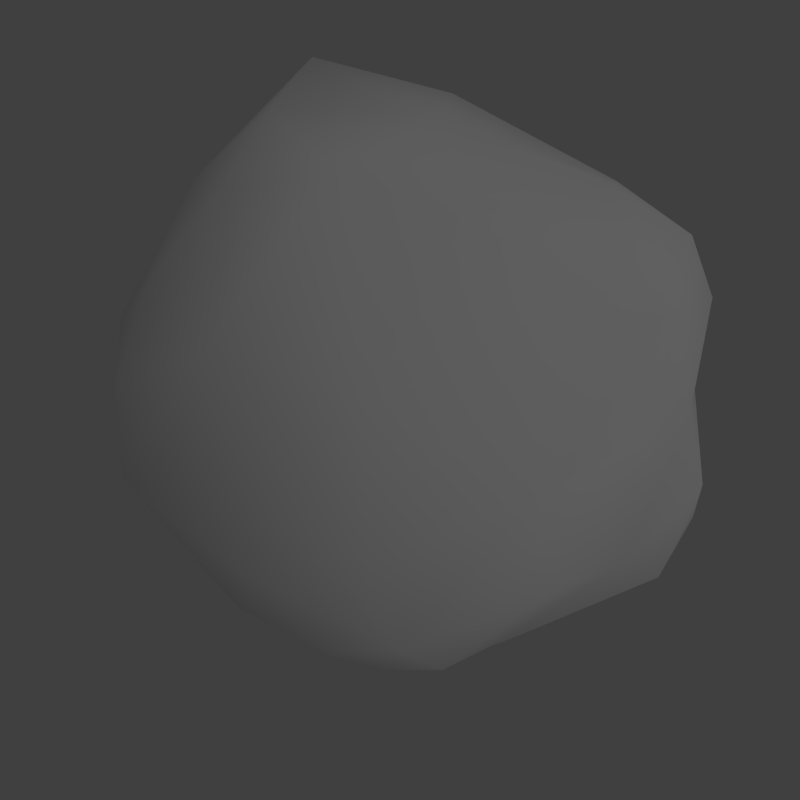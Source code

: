 # Source: asteroid.blend  (saved by Blender 2.55.0; exported with 4.5.12 LTS)
import bpy
from mathutils import Matrix  # noqa: F401  (used for matrix-valued properties, if any)

bpy.ops.wm.read_factory_settings(use_empty=True)
scene = bpy.context.scene
scene.name = 'Scene'

# ---- collections
col_collection_1 = bpy.data.collections.new('Collection 1'); scene.collection.children.link(col_collection_1)

# ---- materials (node trees are filled in below, after node groups)
mat_asteroid = bpy.data.materials.new('asteroid')
mat_asteroid.alpha_threshold = 0.0
mat_asteroid.use_transparent_shadow = False
mat_asteroid.roughness = 0.5
mat_asteroid.specular_intensity = 0.6
mat_asteroid.line_color = (0.0, 0.0, 0.0, 1.0)

# ---- material node trees

# ---- world
world_world = bpy.data.worlds.new('World'); scene.world = world_world
world_world.color = (0.05088, 0.05088, 0.05088)
world_world.use_sun_shadow = False
world_world.sun_shadow_jitter_overblur = 0.0
world_world.cycles.sampling_method = 'MANUAL'
world_world.cycles.sample_map_resolution = 256

# ---- cameras
cam_camera = bpy.data.cameras.new('Camera')
cam_camera.clip_end = 100.0
cam_camera.lens = 35.0
cam_camera.ortho_scale = 7.314
cam_camera.dof.focus_distance = 0.0
cam_camera.dof.aperture_fstop = 128.0

# ---- lights
light_lamp = bpy.data.lights.new('Lamp', 'SUN')
light_lamp.transmission_factor = 0.0
light_lamp.cutoff_distance = 30.0
light_lamp.angle = 1.571
light_lamp.energy = 0.3
light_lamp.shadow_buffer_clip_start = 1.001
light_lamp.shadow_soft_size = 1.0
light_lamp.shadow_cascade_max_distance = 1000.0
light_lamp.cycles.use_multiple_importance_sampling = False

# ---- meshes
me_icosphere = bpy.data.meshes.new('Icosphere')
me_icosphere.from_pydata([(0.4507, -0.5528, -0.798), (0.1576, -0.5761, -0.8643), (1.046, 0.297, 0.3864), (-0.41, -0.2799, 0.7614), (0.6987, -0.3387, -0.599), (-0.002841, 0.6506, -0.7632), (0.8269, -0.03545, -0.5269), (0.4864, -0.1353, -0.7862), (0.8665, 0.3626, -0.02133), (0.285, 0.3444, 0.7941), (0.8913, -0.2634, -0.3046), (0.8408, -0.5437, 0.4679), (-0.8379, 0.04855, -0.5254), (-0.424, 0.5051, -0.7145), (0.8818, -0.5475, 0.2098), (-0.6203, -0.6954, 0.3738), (-0.2255, 0.9696, 0.5556), (0.1338, -1.034, 0.2778), (0.3868, 0.5225, -0.5985), (0.0208, 0.8157, 0.6812), (1.058, 0.2012, 0.1804), (0.9725, -0.1374, -0.0475), (-0.5593, -0.5852, -0.6782), (0.827, 0.2356, -0.4652), (-0.02843, 1.016, 0.4101), (0.2659, -1.04, -0.428), (0.3597, -1.024, 0.06879), (0.5903, -0.6458, -0.5339), (-0.4314, 0.04325, 0.7658), (0.6836, -0.6851, -0.02951), (-0.9325, -0.3058, -0.4644), (0.4926, 0.2212, 0.7642), (-0.8362, -0.5931, 0.1846), (0.2273, 0.8729, 0.3707), (-0.8028, 0.6431, 0.0416), (-0.3666, 0.2335, -0.8143), (0.5667, 0.5216, 0.5476), (0.3722, -0.8645, 0.3371), (-0.9785, 0.3908, -0.1872), (-0.6404, 0.488, -0.4994), (-0.1246, -0.7816, -0.6352), (0.08826, -0.007462, -0.7959), (-0.8258, 0.5664, -0.2993), (1.1, -0.1252, 0.4076), (0.4879, 0.6345, -0.4182), (-0.1451, -1.022, 0.2135), (-0.1335, -0.4522, 0.7944), (-0.9333, -0.2708, 0.3988), (-0.2952, 0.7936, -0.2729), (-0.9486, -0.02746, 0.1576), (-0.8541, 0.4646, 0.2537), (0.3416, -0.7754, -0.7266), (-0.4465, 0.9423, 0.2925), (-0.9269, 0.2589, -0.4031), (0.2235, 0.7577, -0.4641), (0.2713, -0.3695, 0.7916), (0.1182, 0.3874, -0.7986), (-0.9375, -0.2749, -0.03641), (-0.9114, -0.4748, 0.3653), (-0.6725, -0.2159, -0.7898), (0.1104, -1.151, -0.03196), (0.573, -0.4598, 0.71), (0.737, 0.4723, 0.2504), (-0.1586, -0.4575, -0.8126), (-0.7316, -0.3978, 0.6184), (-0.1219, 0.7727, -0.5601), (-0.6778, -0.6845, -0.3529), (-0.07841, -0.7957, 0.5359), (-0.7735, 0.1239, 0.4974), (-0.3095, 0.2678, 0.7458), (-0.8184, -0.4629, -0.6054), (-0.7536, -0.644, -0.03367), (-0.9783, -0.03393, -0.2041), (-0.1458, 0.58, 0.7767), (0.08965, 0.9073, -0.1705), (-0.4767, 0.7965, 0.5357), (0.9097, 0.09917, 0.6245), (-0.1806, -1.049, -0.1237)], [], [(0, 27, 51), (14, 29, 21), (77, 71, 66), (0, 7, 4), (0, 4, 27), (47, 68, 49), (1, 41, 7), (7, 0, 1), (1, 0, 51), (68, 28, 69), (49, 38, 72), (1, 63, 41), (2, 20, 8), (73, 9, 19), (29, 27, 10), (40, 63, 1), (40, 1, 51), (42, 48, 39), (36, 19, 9), (43, 20, 2), (44, 74, 33), (11, 29, 14), (45, 15, 71), (71, 30, 70), (4, 7, 6), (44, 33, 8), (29, 10, 21), (75, 73, 16), (52, 50, 75), (25, 27, 29), (50, 49, 68), (45, 71, 77), (25, 29, 26), (9, 73, 69), (19, 33, 24), (66, 22, 40), (23, 18, 44), (52, 48, 42), (75, 68, 69), (23, 6, 7), (23, 7, 56), (23, 56, 18), (64, 58, 15), (31, 36, 9), (25, 26, 60), (52, 74, 48), (7, 41, 56), (74, 54, 65), (9, 69, 55), (34, 42, 38), (75, 69, 73), (22, 63, 40), (26, 17, 60), (11, 37, 29), (45, 77, 60), (59, 63, 22), (59, 22, 70), (32, 58, 57), (32, 57, 71), (71, 70, 66), (59, 30, 12), (34, 38, 50), (59, 12, 35), (61, 31, 55), (50, 38, 49), (59, 70, 30), (74, 65, 48), (64, 28, 68), (64, 68, 47), (52, 75, 16), (35, 41, 63), (35, 63, 59), (12, 53, 39), (76, 2, 36), (76, 36, 31), (67, 61, 55), (76, 31, 61), (17, 67, 45), (43, 21, 20), (13, 35, 12), (13, 12, 39), (77, 66, 40), (46, 28, 3), (13, 5, 35), (26, 37, 17), (46, 55, 69), (46, 69, 28), (65, 5, 13), (65, 13, 39), (65, 39, 48), (64, 15, 67), (35, 5, 56), (35, 56, 41), (44, 54, 74), (67, 37, 61), (64, 67, 46), (76, 61, 11), (65, 54, 5), (53, 38, 42), (15, 58, 32), (36, 33, 19), (76, 11, 43), (52, 42, 34), (47, 49, 57), (47, 57, 58), (5, 54, 18), (5, 18, 56), (53, 42, 39), (24, 33, 74), (61, 37, 11), (64, 47, 58), (75, 50, 68), (8, 33, 62), (18, 54, 44), (64, 46, 3), (62, 33, 36), (15, 32, 71), (46, 67, 55), (2, 8, 62), (52, 34, 50), (2, 62, 36), (73, 19, 16), (52, 24, 74), (10, 27, 4), (10, 4, 6), (72, 53, 12), (21, 10, 6), (21, 6, 23), (21, 23, 8), (49, 72, 57), (19, 24, 16), (43, 14, 21), (71, 57, 30), (64, 3, 28), (52, 16, 24), (30, 57, 72), (20, 21, 8), (9, 55, 31), (66, 70, 22), (76, 43, 2), (26, 29, 37), (30, 72, 12), (67, 17, 37), (23, 44, 8), (72, 38, 53), (25, 60, 77), (25, 77, 40), (43, 11, 14), (25, 40, 51), (45, 67, 15), (17, 45, 60), (25, 51, 27)])
me_icosphere.polygons.foreach_set('use_smooth', [True] * 152)
_uv = me_icosphere.uv_layers.new(name='UVTex')
_uv.uv.foreach_set('vector', [0.9623, 0.7281, 0.8996, 0.7459, 0.9297, 0.6846, 0.7503, 0.8395, 0.7898, 0.7803, 0.8366, 0.899, 0.1976, 0.6571, 0.2363, 0.5165, 0.296, 0.5563, 0.4067, 0.08465, 0.4377, 0.1655, 0.3718, 0.1501, 0.9623, 0.7281, 0.9373, 0.8027, 0.8996, 0.7459, 0.7398, 0.6378, 0.7139, 0.558, 0.7902, 0.6051, 0.466, 0.05474, 0.5314, 0.1568, 0.4377, 0.1655, 0.4377, 0.1655, 0.4067, 0.08465, 0.466, 0.05474, 0.466, 0.05474, 0.4067, 0.08465, 0.4073, 0.03639, 0.2274, 0.05307, 0.2041, 0.1268, 0.1465, 0.1254, 0.7902, 0.6051, 0.8611, 0.5495, 0.8712, 0.6102, 0.466, 0.05474, 0.5409, 0.05262, 0.5314, 0.1568, 0.4831, 0.3791, 0.5314, 0.3731, 0.5663, 0.4308, 0.06687, 0.1236, 0.06519, 0.224, 0.002406, 0.1276, 0.7898, 0.7803, 0.8996, 0.7459, 0.8813, 0.8548, 0.5007, 0.0, 0.5409, 0.05262, 0.466, 0.05474, 0.3216, 0.6768, 0.3718, 0.7188, 0.3196, 0.7587, 0.8857, 0.5019, 0.8836, 0.3917, 0.9344, 0.4858, 0.0, 0.2516, 0.002406, 0.1276, 0.06519, 0.224, 0.7414, 0.9427, 0.8144, 0.9748, 0.7779, 1.0, 0.6359, 0.5391, 0.5615, 0.6274, 0.4466, 0.5813, 0.6956, 0.85, 0.7898, 0.7803, 0.7503, 0.8395, 0.1281, 0.6355, 0.1418, 0.5136, 0.2363, 0.5165, 0.2363, 0.5165, 0.3598, 0.485, 0.3718, 0.5296, 0.3718, 0.1501, 0.4377, 0.1655, 0.3721, 0.2189, 0.6359, 0.5391, 0.4466, 0.5813, 0.5663, 0.4308, 0.7898, 0.7803, 0.8813, 0.8548, 0.8366, 0.899, 0.06206, 0.03866, 0.06687, 0.1236, 3.101e-05, 0.06614, 0.7522, 0.393, 0.7625, 0.521, 0.6992, 0.4184, 0.8457, 0.6519, 0.8996, 0.7459, 0.7898, 0.7803, 0.7625, 0.521, 0.7902, 0.6051, 0.7139, 0.558, 0.1281, 0.6355, 0.2363, 0.5165, 0.1976, 0.6571, 0.8457, 0.6519, 0.7898, 0.7803, 0.7417, 0.6943, 0.06519, 0.224, 0.06687, 0.1236, 0.1465, 0.1254, 0.3718, 0.5968, 0.4466, 0.5813, 0.4261, 0.6385, 0.296, 0.5563, 0.3656, 0.5894, 0.3216, 0.6768, 0.3959, 0.271, 0.5152, 0.285, 0.5014, 0.319, 0.7522, 0.393, 0.8836, 0.3917, 0.8857, 0.5019, 0.06206, 0.03866, 0.2274, 0.05307, 0.1465, 0.1254, 0.3959, 0.271, 0.3721, 0.2189, 0.4377, 0.1655, 0.3959, 0.271, 0.4377, 0.1655, 0.5617, 0.2326, 0.3959, 0.271, 0.5617, 0.2326, 0.5152, 0.285, 0.1189, 0.4476, 0.1738, 0.4446, 0.1418, 0.5136, 0.06643, 0.2727, 0.0, 0.2516, 0.06519, 0.224, 0.8457, 0.6519, 0.7417, 0.6943, 0.7525, 0.6387, 0.7522, 0.393, 0.8641, 0.319, 0.8836, 0.3917, 0.4377, 0.1655, 0.5314, 0.1568, 0.5617, 0.2326, 0.5615, 0.6274, 0.6345, 0.5984, 0.6438, 0.6598, 0.06519, 0.224, 0.1465, 0.1254, 0.207, 0.2934, 0.8082, 0.4878, 0.8857, 0.5019, 0.8611, 0.5495, 0.06206, 0.03866, 0.1465, 0.1254, 0.06687, 0.1236, 0.6088, 0.0001337, 0.5409, 0.05262, 0.5007, 0.0, 0.7417, 0.6943, 0.6956, 0.6775, 0.7525, 0.6387, 0.6956, 0.85, 0.6969, 0.736, 0.7898, 0.7803, 0.1281, 0.6355, 0.1976, 0.6571, 0.1574, 0.7079, 0.6682, 0.05656, 0.5409, 0.05262, 0.6088, 0.0001337, 0.6682, 0.05656, 0.6088, 0.0001337, 0.6719, 0.003912, 0.1988, 0.482, 0.1738, 0.4446, 0.2736, 0.4497, 0.1988, 0.482, 0.2736, 0.4497, 0.2363, 0.5165, 0.2363, 0.5165, 0.3718, 0.5296, 0.296, 0.5563, 0.8046, 0.2166, 0.7912, 0.3011, 0.7478, 0.2493, 0.8082, 0.4878, 0.8611, 0.5495, 0.7625, 0.521, 0.8046, 0.2166, 0.7478, 0.2493, 0.7216, 0.1375, 0.1915, 0.3545, 0.06643, 0.2727, 0.207, 0.2934, 0.7625, 0.521, 0.8611, 0.5495, 0.7902, 0.6051, 0.8046, 0.2166, 0.8208, 0.2823, 0.7912, 0.3011, 0.8641, 0.319, 0.9509, 0.3691, 0.8836, 0.3917, 0.3248, 0.1153, 0.2041, 0.1268, 0.2274, 0.05307, 0.3248, 0.1153, 0.2274, 0.05307, 0.3231, 0.06268, 0.7522, 0.393, 0.6992, 0.4184, 0.6956, 0.3568, 0.6473, 0.1643, 0.5314, 0.1568, 0.5409, 0.05262, 0.6473, 0.1643, 0.5409, 0.05262, 0.6682, 0.05656, 0.005872, 0.5136, 0.04146, 0.5488, 0.006022, 0.6121, 0.4299, 0.3689, 0.4831, 0.3791, 0.4263, 0.4779, 0.04457, 0.3564, 0.0, 0.2516, 0.06643, 0.2727, 0.3307, 0.2697, 0.1915, 0.3545, 0.207, 0.2934, 0.04457, 0.3564, 0.06643, 0.2727, 0.1915, 0.3545, 0.101, 0.6773, 0.0755, 0.5999, 0.1281, 0.6355, 0.7414, 0.9427, 0.8366, 0.899, 0.8144, 0.9748, 0.6823, 0.2129, 0.6473, 0.1643, 0.7216, 0.09968, 0.9855, 0.4515, 0.9441, 0.5776, 0.9344, 0.4858, 0.1976, 0.6571, 0.296, 0.5563, 0.3216, 0.6768, 0.2683, 0.23, 0.2041, 0.1268, 0.2653, 0.163, 0.6823, 0.2129, 0.6101, 0.2727, 0.6473, 0.1643, 0.7417, 0.6943, 0.6969, 0.736, 0.6956, 0.6775, 0.2683, 0.23, 0.207, 0.2934, 0.1465, 0.1254, 0.2683, 0.23, 0.1465, 0.1254, 0.2041, 0.1268, 0.9509, 0.3691, 1.0, 0.3689, 0.9855, 0.4515, 0.9509, 0.3691, 0.9855, 0.4515, 0.9344, 0.4858, 0.9509, 0.3691, 0.9344, 0.4858, 0.8836, 0.3917, 0.3248, 0.1153, 0.3718, 0.1605, 0.3307, 0.2697, 0.6473, 0.1643, 0.6101, 0.2727, 0.5617, 0.2326, 0.6473, 0.1643, 0.5617, 0.2326, 0.5314, 0.1568, 0.6359, 0.5391, 0.6345, 0.5984, 0.5615, 0.6274, 0.3307, 0.2697, 0.2948, 0.3529, 0.1915, 0.3545, 0.3248, 0.1153, 0.3307, 0.2697, 0.2683, 0.23, 0.04457, 0.3564, 0.1915, 0.3545, 0.1792, 0.4061, 0.6438, 0.6598, 0.6345, 0.5984, 0.6956, 0.6332, 0.9123, 0.5606, 0.8611, 0.5495, 0.8857, 0.5019, 0.1418, 0.5136, 0.1738, 0.4446, 0.1988, 0.482, 0.4263, 0.4779, 0.4466, 0.5813, 0.3718, 0.5968, 0.04457, 0.3564, 0.1792, 0.4061, 0.0683, 0.4089, 0.7522, 0.393, 0.8857, 0.5019, 0.8082, 0.4878, 0.7398, 0.6378, 0.7902, 0.6051, 0.8376, 0.6387, 0.1835, 0.4181, 0.2736, 0.4497, 0.1738, 0.4446, 0.6956, 0.6332, 0.6345, 0.5984, 0.6749, 0.5487, 0.6101, 0.2727, 0.5152, 0.285, 0.5617, 0.2326, 0.9123, 0.5606, 0.8857, 0.5019, 0.9344, 0.4858, 0.4261, 0.6385, 0.4466, 0.5813, 0.5615, 0.6274, 0.1915, 0.3545, 0.2948, 0.3529, 0.1792, 0.4061, 0.3248, 0.1153, 0.3231, 0.06268, 0.3609, 0.0865, 0.06206, 0.03866, 0.1703, 0.0, 0.2274, 0.05307, 0.5663, 0.4308, 0.4466, 0.5813, 0.4992, 0.4551, 0.6749, 0.5487, 0.6345, 0.5984, 0.6359, 0.5391, 0.3248, 0.1153, 0.2683, 0.23, 0.2653, 0.163, 0.4992, 0.4551, 0.4466, 0.5813, 0.4263, 0.4779, 0.1418, 0.5136, 0.1988, 0.482, 0.2363, 0.5165, 0.2683, 0.23, 0.3307, 0.2697, 0.207, 0.2934, 0.4831, 0.3791, 0.5663, 0.4308, 0.4992, 0.4551, 0.7522, 0.393, 0.8082, 0.4878, 0.7625, 0.521, 0.4831, 0.3791, 0.4992, 0.4551, 0.4263, 0.4779, 0.06687, 0.1236, 0.002406, 0.1276, 3.101e-05, 0.06614, 0.7522, 0.393, 0.7303, 0.3212, 0.8641, 0.319, 0.8813, 0.8548, 0.8996, 0.7459, 0.9373, 0.8027, 0.8813, 0.8548, 0.9373, 0.8027, 0.9457, 0.8693, 0.006033, 0.6681, 0.005872, 0.6121, 0.05528, 0.6125, 0.8366, 0.899, 0.8813, 0.8548, 0.9457, 0.8693, 0.8366, 0.899, 0.9457, 0.8693, 0.9533, 0.9147, 0.5864, 0.3549, 0.6663, 0.4382, 0.5663, 0.4308, 0.2528, 0.4089, 0.3287, 0.4312, 0.2736, 0.4497, 0.3718, 0.5968, 0.4261, 0.6385, 0.3881, 0.6597, 0.7414, 0.9427, 0.7503, 0.8395, 0.8366, 0.899, 0.2363, 0.5165, 0.2736, 0.4497, 0.3598, 0.485, 0.3248, 0.1153, 0.2653, 0.163, 0.2041, 0.1268, 0.7522, 0.393, 0.6956, 0.3568, 0.7303, 0.3212, 0.3598, 0.485, 0.2736, 0.4497, 0.3287, 0.4312, 0.0, 0.4757, 0.04146, 0.4089, 0.0414, 0.5136, 0.06519, 0.224, 0.207, 0.2934, 0.06643, 0.2727, 0.296, 0.5563, 0.3718, 0.5296, 0.3656, 0.5894, 0.4299, 0.3689, 0.4894, 0.319, 0.4831, 0.3791, 0.7417, 0.6943, 0.7898, 0.7803, 0.6969, 0.736, 0.7912, 0.3011, 0.7216, 0.319, 0.7478, 0.2493, 0.3307, 0.2697, 0.3548, 0.3266, 0.2948, 0.3529, 0.6663, 0.4382, 0.6359, 0.5391, 0.5663, 0.4308, 0.8712, 0.6102, 0.8611, 0.5495, 0.9123, 0.5606, 0.2409, 0.751, 0.1574, 0.7079, 0.1976, 0.6571, 0.2409, 0.751, 0.1976, 0.6571, 0.3216, 0.6768, 0.7414, 0.9427, 0.6956, 0.85, 0.7503, 0.8395, 0.2409, 0.751, 0.3216, 0.6768, 0.3196, 0.7587, 0.1281, 0.6355, 0.0755, 0.5999, 0.1418, 0.5136, 0.101, 0.6773, 0.1281, 0.6355, 0.1574, 0.7079, 0.8457, 0.6519, 0.9297, 0.6846, 0.8996, 0.7459])
me_icosphere.materials.append(mat_asteroid)
me_icosphere.use_remesh_preserve_volume = False
me_icosphere.use_remesh_preserve_attributes = False
me_icosphere.use_mirror_vertex_groups = False
me_icosphere.update()

# ---- objects
ob_asteroid = bpy.data.objects.new('Asteroid', me_icosphere)
ob_lamp = bpy.data.objects.new('Lamp', light_lamp)
ob_camera = bpy.data.objects.new('Camera', cam_camera)

# ---- transforms, parenting, visibility, modifiers, constraints
ob_asteroid.location = (0.0, 0.0, 0.0)
ob_asteroid.scale = (-3.957, -3.957, -3.957)
ob_asteroid.empty_display_type = 'ARROWS'
ob_asteroid.lineart.crease_threshold = 0.0
ob_lamp.location = (4.076, 0.09971, 10.02)
ob_lamp.rotation_euler = (0.6503, 0.05522, 1.866)
ob_lamp.lock_rotations_4d = False
ob_lamp.empty_display_type = 'ARROWS'
ob_lamp.color = (0.0, 0.0, 0.0, 0.0)
ob_lamp.lineart.crease_threshold = 0.0
ob_camera.location = (0.0, 0.0, 11.02)
ob_camera.lock_rotations_4d = False
ob_camera.empty_display_type = 'ARROWS'
ob_camera.color = (0.0, 0.0, 0.0, 0.0)
ob_camera.display_type = 'WIRE'
ob_camera.lineart.crease_threshold = 0.0

# ---- collection membership
col_collection_1.objects.link(ob_asteroid)
col_collection_1.objects.link(ob_lamp)
col_collection_1.objects.link(ob_camera)

# ---- scene / render settings (as saved in the file)
scene.camera = ob_camera
scene.frame_start = 1; scene.frame_end = 250; scene.frame_set(0)
scene.render.engine = 'BLENDER_EEVEE_NEXT'
scene.render.image_settings.compression = 90
scene.render.resolution_y = 1920
scene.render.resolution_percentage = 50
scene.render.dither_intensity = 0.0
scene.render.use_bake_selected_to_active = True
scene.render.bake_margin = 8
scene.render.bake_bias = 0.0
scene.cycles.use_denoising = False
scene.cycles.samples = 10
scene.cycles.sampling_pattern = 'TABULATED_SOBOL'
scene.cycles.light_sampling_threshold = 0.0
scene.cycles.use_adaptive_sampling = False
scene.cycles.use_light_tree = False
scene.cycles.blur_glossy = 0.0
scene.cycles.volume_bounces = 1
scene.cycles.pixel_filter_type = 'GAUSSIAN'
scene.cycles.sample_clamp_indirect = 0.0
scene.view_settings.view_transform = 'Standard'
bpy.context.view_layer.update()
